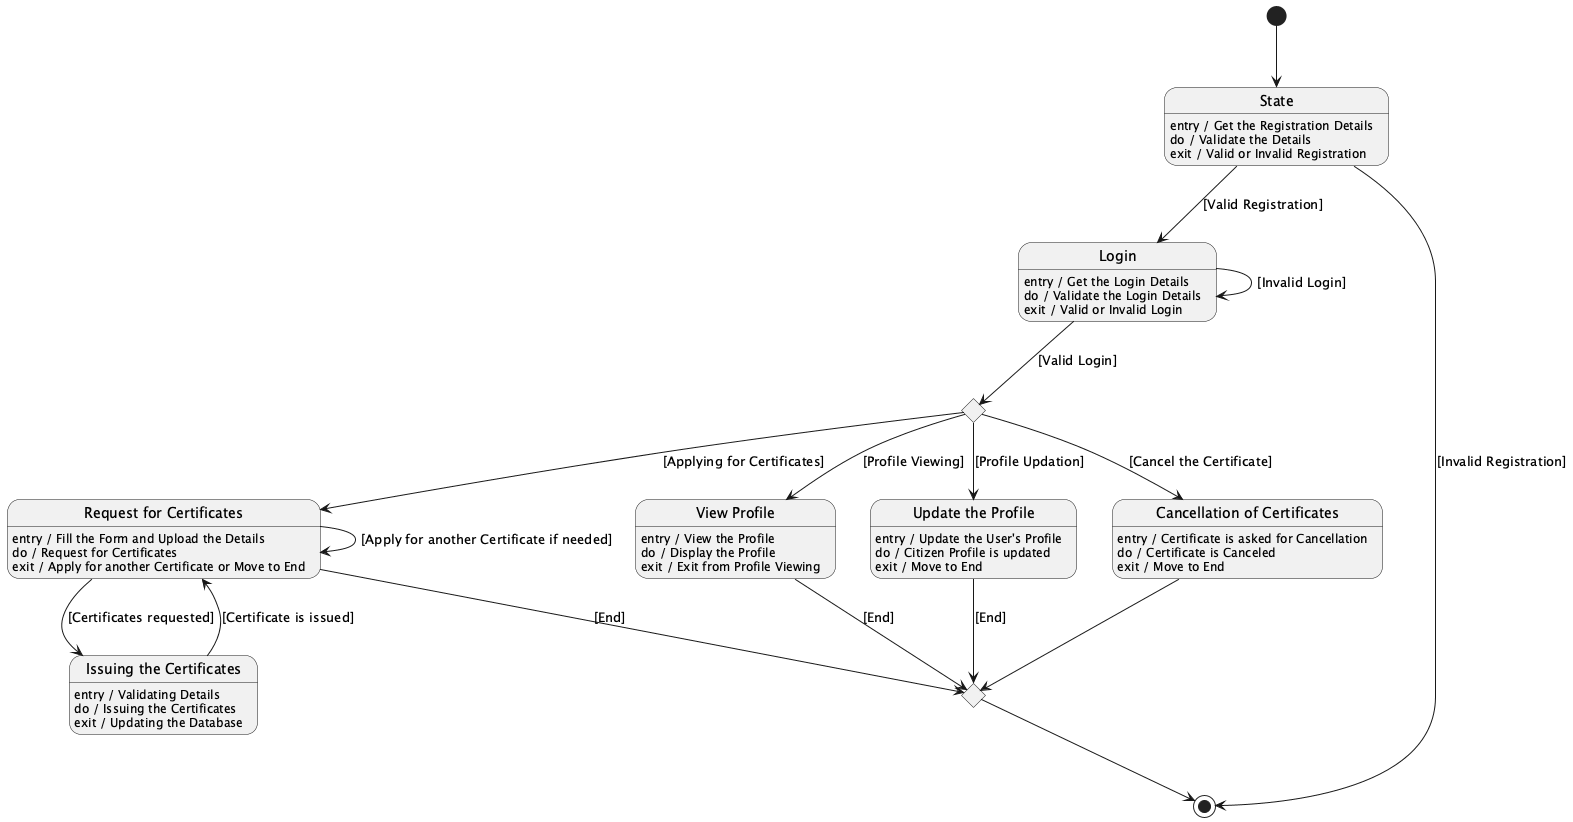

The diagram above was rendered by PlantUML. Its source (embedded in the PNG):
@startuml
[*] --> State

state "State" as State
State : entry / Get the Registration Details
State : do / Validate the Details
State : exit / Valid or Invalid Registration


State --> [*] : [Invalid Registration]


State --> Login : [Valid Registration]


state "Login" as Login
Login : entry / Get the Login Details
Login : do / Validate the Login Details
Login : exit / Valid or Invalid Login


Login --> Login : [Invalid Login]


Login --> Choice1 : [Valid Login]


state Choice1 <<choice>>
Choice1 --> CancelCert : [Cancel the Certificate]
Choice1 --> RequestCert : [Applying for Certificates]
Choice1 --> ViewProfile : [Profile Viewing]
Choice1 --> UpdateProfile : [Profile Updation]


state "Cancellation of Certificates" as CancelCert
CancelCert : entry / Certificate is asked for Cancellation
CancelCert : do / Certificate is Canceled
CancelCert : exit / Move to End

CancelCert --> EndMerge

state "Request for Certificates" as RequestCert
RequestCert : entry / Fill the Form and Upload the Details
RequestCert : do / Request for Certificates
RequestCert : exit / Apply for another Certificate or Move to End

RequestCert --> RequestCert : [Apply for another Certificate if needed]

RequestCert --> IssueCert : [Certificates requested]

state "Issuing the Certificates" as IssueCert
IssueCert : entry / Validating Details
IssueCert : do / Issuing the Certificates
IssueCert : exit / Updating the Database

IssueCert --> RequestCert : [Certificate is issued]
RequestCert --> EndMerge : [End]

state "View Profile" as ViewProfile
ViewProfile : entry / View the Profile
ViewProfile : do / Display the Profile
ViewProfile : exit / Exit from Profile Viewing

ViewProfile --> EndMerge : [End]


state "Update the Profile" as UpdateProfile
UpdateProfile : entry / Update the User's Profile
UpdateProfile : do / Citizen Profile is updated
UpdateProfile : exit / Move to End

UpdateProfile --> EndMerge : [End]


state EndMerge <<choice>>
EndMerge --> [*]

@enduml